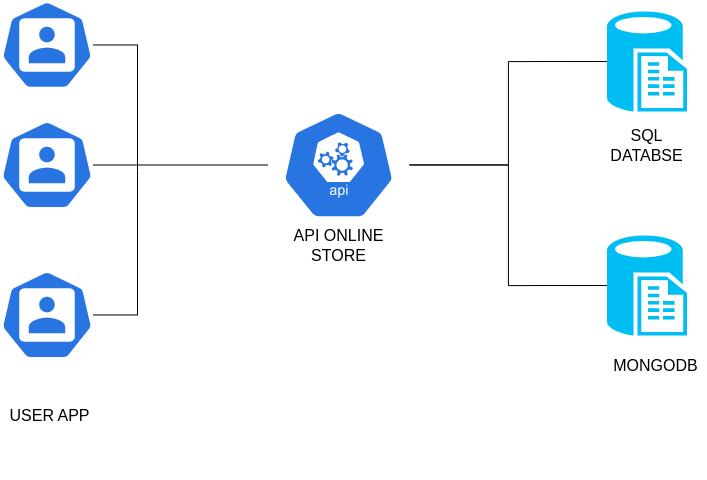

The diagram above was exported from draw.io. Its source (the exported page's mxGraphModel, read from the mxfile embedded in the PNG):
<mxGraphModel dx="1354" dy="686" grid="1" gridSize="10" guides="1" tooltips="1" connect="1" arrows="1" fold="1" page="1" pageScale="1" pageWidth="1100" pageHeight="850" math="0" shadow="0">
  <root>
    <mxCell id="0" />
    <mxCell id="1" parent="0" />
    <mxCell id="ULcxnl8rj2k6GgL2aZ7S-24" style="edgeStyle=orthogonalEdgeStyle;rounded=0;orthogonalLoop=1;jettySize=auto;html=1;entryX=0;entryY=0.5;entryDx=0;entryDy=0;entryPerimeter=0;endArrow=none;endFill=0;" edge="1" parent="1" source="ULcxnl8rj2k6GgL2aZ7S-3" target="ULcxnl8rj2k6GgL2aZ7S-23">
      <mxGeometry relative="1" as="geometry" />
    </mxCell>
    <mxCell id="ULcxnl8rj2k6GgL2aZ7S-3" value="" style="sketch=0;html=1;dashed=0;whitespace=wrap;fillColor=#2875E2;strokeColor=#ffffff;points=[[0.005,0.63,0],[0.1,0.2,0],[0.9,0.2,0],[0.5,0,0],[0.995,0.63,0],[0.72,0.99,0],[0.5,1,0],[0.28,0.99,0]];verticalLabelPosition=bottom;align=center;verticalAlign=top;shape=mxgraph.kubernetes.icon;prIcon=api" vertex="1" parent="1">
      <mxGeometry x="440" y="250" width="142.17" height="109" as="geometry" />
    </mxCell>
    <mxCell id="ULcxnl8rj2k6GgL2aZ7S-20" style="edgeStyle=orthogonalEdgeStyle;rounded=0;orthogonalLoop=1;jettySize=auto;html=1;endArrow=none;endFill=0;" edge="1" parent="1" source="ULcxnl8rj2k6GgL2aZ7S-4">
      <mxGeometry relative="1" as="geometry">
        <mxPoint x="309.9999999999999" y="310" as="targetPoint" />
      </mxGeometry>
    </mxCell>
    <mxCell id="ULcxnl8rj2k6GgL2aZ7S-4" value="" style="sketch=0;html=1;dashed=0;whitespace=wrap;fillColor=#2875E2;strokeColor=#ffffff;points=[[0.005,0.63,0],[0.1,0.2,0],[0.9,0.2,0],[0.5,0,0],[0.995,0.63,0],[0.72,0.99,0],[0.5,1,0],[0.28,0.99,0]];verticalLabelPosition=bottom;align=center;verticalAlign=top;shape=mxgraph.kubernetes.icon;prIcon=user" vertex="1" parent="1">
      <mxGeometry x="173.13" y="140" width="92.71" height="89" as="geometry" />
    </mxCell>
    <mxCell id="ULcxnl8rj2k6GgL2aZ7S-17" style="edgeStyle=orthogonalEdgeStyle;curved=1;rounded=0;orthogonalLoop=1;jettySize=auto;html=1;endArrow=none;endFill=0;" edge="1" parent="1" source="ULcxnl8rj2k6GgL2aZ7S-12" target="ULcxnl8rj2k6GgL2aZ7S-3">
      <mxGeometry relative="1" as="geometry" />
    </mxCell>
    <mxCell id="ULcxnl8rj2k6GgL2aZ7S-12" value="" style="sketch=0;html=1;dashed=0;whitespace=wrap;fillColor=#2875E2;strokeColor=#ffffff;points=[[0.005,0.63,0],[0.1,0.2,0],[0.9,0.2,0],[0.5,0,0],[0.995,0.63,0],[0.72,0.99,0],[0.5,1,0],[0.28,0.99,0]];verticalLabelPosition=bottom;align=center;verticalAlign=top;shape=mxgraph.kubernetes.icon;prIcon=user" vertex="1" parent="1">
      <mxGeometry x="173.13" y="140" width="92.71" height="329" as="geometry" />
    </mxCell>
    <mxCell id="ULcxnl8rj2k6GgL2aZ7S-21" style="edgeStyle=orthogonalEdgeStyle;rounded=0;orthogonalLoop=1;jettySize=auto;html=1;endArrow=none;endFill=0;" edge="1" parent="1" source="ULcxnl8rj2k6GgL2aZ7S-13">
      <mxGeometry relative="1" as="geometry">
        <mxPoint x="309.9999999999999" y="310" as="targetPoint" />
        <Array as="points">
          <mxPoint x="310" y="454" />
        </Array>
      </mxGeometry>
    </mxCell>
    <mxCell id="ULcxnl8rj2k6GgL2aZ7S-13" value="" style="sketch=0;html=1;dashed=0;whitespace=wrap;fillColor=#2875E2;strokeColor=#ffffff;points=[[0.005,0.63,0],[0.1,0.2,0],[0.9,0.2,0],[0.5,0,0],[0.995,0.63,0],[0.72,0.99,0],[0.5,1,0],[0.28,0.99,0]];verticalLabelPosition=bottom;align=center;verticalAlign=top;shape=mxgraph.kubernetes.icon;prIcon=user" vertex="1" parent="1">
      <mxGeometry x="173.13" y="290" width="92.71" height="329" as="geometry" />
    </mxCell>
    <mxCell id="ULcxnl8rj2k6GgL2aZ7S-23" value="" style="verticalLabelPosition=bottom;html=1;verticalAlign=top;align=center;strokeColor=none;fillColor=#00BEF2;shape=mxgraph.azure.sql_reporting;" vertex="1" parent="1">
      <mxGeometry x="779.46" y="375" width="80" height="100" as="geometry" />
    </mxCell>
    <mxCell id="ULcxnl8rj2k6GgL2aZ7S-25" value="&lt;font style=&quot;font-size: 16px;&quot;&gt;API ONLINE STORE&lt;/font&gt;" style="text;html=1;strokeColor=none;fillColor=none;align=center;verticalAlign=middle;whiteSpace=wrap;rounded=0;" vertex="1" parent="1">
      <mxGeometry x="461.63" y="370" width="98.92" height="30" as="geometry" />
    </mxCell>
    <mxCell id="ULcxnl8rj2k6GgL2aZ7S-27" value="&lt;span style=&quot;font-size: 16px;&quot;&gt;USER APP&lt;/span&gt;" style="text;html=1;strokeColor=none;fillColor=none;align=center;verticalAlign=middle;whiteSpace=wrap;rounded=0;" vertex="1" parent="1">
      <mxGeometry x="173.13" y="540" width="98.92" height="30" as="geometry" />
    </mxCell>
    <mxCell id="ULcxnl8rj2k6GgL2aZ7S-28" value="&lt;span style=&quot;font-size: 16px;&quot;&gt;SQL DATABSE&lt;/span&gt;" style="text;html=1;strokeColor=none;fillColor=none;align=center;verticalAlign=middle;whiteSpace=wrap;rounded=0;" vertex="1" parent="1">
      <mxGeometry x="770" y="270" width="98.92" height="30" as="geometry" />
    </mxCell>
    <mxCell id="ULcxnl8rj2k6GgL2aZ7S-32" style="edgeStyle=orthogonalEdgeStyle;rounded=0;orthogonalLoop=1;jettySize=auto;html=1;exitX=0;exitY=0.5;exitDx=0;exitDy=0;exitPerimeter=0;fontSize=16;endArrow=none;endFill=0;" edge="1" parent="1" source="ULcxnl8rj2k6GgL2aZ7S-30" target="ULcxnl8rj2k6GgL2aZ7S-3">
      <mxGeometry relative="1" as="geometry" />
    </mxCell>
    <mxCell id="ULcxnl8rj2k6GgL2aZ7S-30" value="" style="verticalLabelPosition=bottom;html=1;verticalAlign=top;align=center;strokeColor=none;fillColor=#00BEF2;shape=mxgraph.azure.sql_reporting;" vertex="1" parent="1">
      <mxGeometry x="779.46" y="151" width="80" height="100" as="geometry" />
    </mxCell>
    <mxCell id="ULcxnl8rj2k6GgL2aZ7S-33" value="&lt;span style=&quot;font-size: 16px;&quot;&gt;MONGODB&lt;/span&gt;" style="text;html=1;strokeColor=none;fillColor=none;align=center;verticalAlign=middle;whiteSpace=wrap;rounded=0;" vertex="1" parent="1">
      <mxGeometry x="779.46" y="490" width="98.92" height="30" as="geometry" />
    </mxCell>
  </root>
</mxGraphModel>